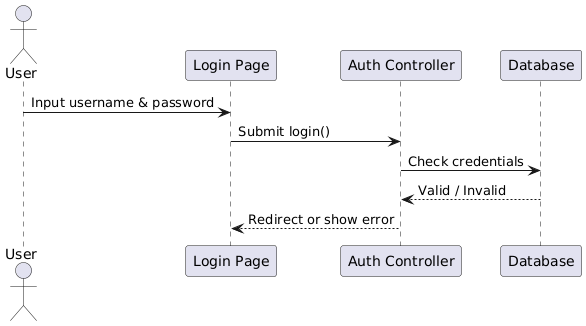

The diagram above was rendered by PlantUML. Its source (embedded in the PNG):
@startuml
actor User
participant "Login Page" as LP
participant "Auth Controller" as AC
participant "Database" as DB

User -> LP: Input username & password
LP -> AC: Submit login()
AC -> DB: Check credentials
DB --> AC: Valid / Invalid
AC --> LP: Redirect or show error
@enduml